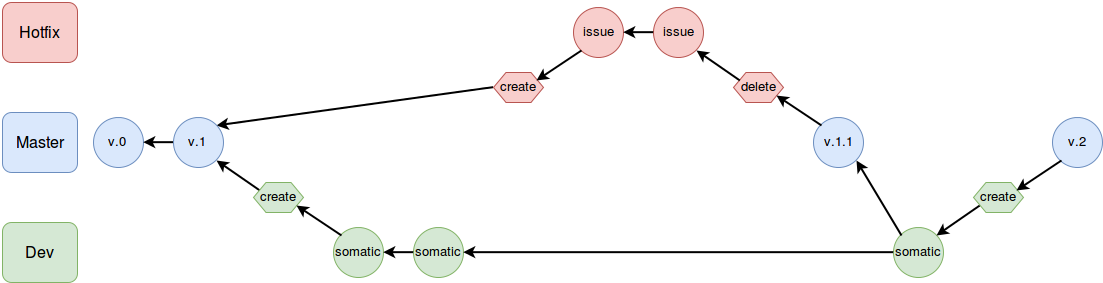

The diagram above was exported from draw.io. Its source (the exported page's mxGraphModel, read from the mxfile embedded in the PNG):
<mxGraphModel dx="3101" dy="1497" grid="1" gridSize="10" guides="1" tooltips="1" connect="1" arrows="1" fold="1" page="1" pageScale="1" pageWidth="826" pageHeight="1169" math="0" shadow="0">
  <root>
    <mxCell id="0" />
    <mxCell id="1" parent="0" />
    <mxCell id="2" value="&lt;font style=&quot;font-size: 16px;&quot;&gt;Master&lt;/font&gt;" style="rounded=1;whiteSpace=wrap;html=1;fillColor=#dae8fc;strokeColor=#6c8ebf;fontSize=16;" vertex="1" parent="1">
      <mxGeometry x="-545" y="1600" width="75" height="60" as="geometry" />
    </mxCell>
    <mxCell id="3" value="Dev" style="rounded=1;whiteSpace=wrap;html=1;fillColor=#d5e8d4;strokeColor=#82b366;fontSize=16;" vertex="1" parent="1">
      <mxGeometry x="-545" y="1710" width="75" height="60" as="geometry" />
    </mxCell>
    <mxCell id="4" value="&lt;font style=&quot;font-size: 16px;&quot;&gt;Hotfix&lt;/font&gt;" style="rounded=1;whiteSpace=wrap;html=1;fillColor=#f8cecc;strokeColor=#b85450;fontSize=16;" vertex="1" parent="1">
      <mxGeometry x="-545" y="1490" width="75" height="60" as="geometry" />
    </mxCell>
    <mxCell id="5" value="v.0&lt;br&gt;" style="ellipse;whiteSpace=wrap;html=1;fillColor=#dae8fc;strokeColor=#6c8ebf;fontSize=13;" vertex="1" parent="1">
      <mxGeometry x="-454" y="1605" width="50" height="50" as="geometry" />
    </mxCell>
    <mxCell id="6" value="somatic" style="ellipse;whiteSpace=wrap;html=1;fillColor=#d5e8d4;strokeColor=#82b366;fontSize=13;" vertex="1" parent="1">
      <mxGeometry x="-134" y="1715" width="50" height="50" as="geometry" />
    </mxCell>
    <mxCell id="7" value="somatic" style="ellipse;whiteSpace=wrap;html=1;fillColor=#d5e8d4;strokeColor=#82b366;fontSize=13;" vertex="1" parent="1">
      <mxGeometry x="-214" y="1715" width="50" height="50" as="geometry" />
    </mxCell>
    <mxCell id="8" value="issue" style="ellipse;whiteSpace=wrap;html=1;fontSize=13;fillColor=#f8cecc;strokeColor=#b85450;" vertex="1" parent="1">
      <mxGeometry x="106" y="1495" width="50" height="50" as="geometry" />
    </mxCell>
    <mxCell id="9" value="issue" style="ellipse;whiteSpace=wrap;html=1;fontSize=13;fillColor=#f8cecc;strokeColor=#b85450;" vertex="1" parent="1">
      <mxGeometry x="26" y="1495" width="50" height="50" as="geometry" />
    </mxCell>
    <mxCell id="10" value="v.1.1" style="ellipse;whiteSpace=wrap;html=1;fillColor=#dae8fc;strokeColor=#6c8ebf;fontSize=13;" vertex="1" parent="1">
      <mxGeometry x="266" y="1605" width="50" height="50" as="geometry" />
    </mxCell>
    <mxCell id="11" value="" style="edgeStyle=none;rounded=0;html=1;exitX=0;exitY=0.5;entryX=1;entryY=0.5;jettySize=auto;orthogonalLoop=1;strokeColor=#000000;strokeWidth=2;fontSize=13;" edge="1" source="8" target="9" parent="1">
      <mxGeometry x="75.66666666666697" y="1519.666666666667" as="geometry" />
    </mxCell>
    <mxCell id="12" value="" style="edgeStyle=none;rounded=0;html=1;entryX=1;entryY=0.5;jettySize=auto;orthogonalLoop=1;strokeColor=#000000;strokeWidth=2;fontSize=13;exitX=0;exitY=0.5;" edge="1" source="6" target="7" parent="1">
      <mxGeometry x="-164.33333333333303" y="1739.666666666667" as="geometry">
        <mxPoint x="-124" y="1745" as="sourcePoint" />
      </mxGeometry>
    </mxCell>
    <mxCell id="13" value="somatic" style="ellipse;whiteSpace=wrap;html=1;fillColor=#d5e8d4;strokeColor=#82b366;fontSize=13;" vertex="1" parent="1">
      <mxGeometry x="346" y="1715" width="50" height="50" as="geometry" />
    </mxCell>
    <mxCell id="14" value="v.2" style="ellipse;whiteSpace=wrap;html=1;fillColor=#dae8fc;strokeColor=#6c8ebf;fontSize=13;" vertex="1" parent="1">
      <mxGeometry x="505" y="1605" width="50" height="50" as="geometry" />
    </mxCell>
    <mxCell id="15" value="" style="edgeStyle=none;rounded=0;html=1;exitX=0;exitY=0.5;entryX=1;entryY=0.5;jettySize=auto;orthogonalLoop=1;strokeColor=#000000;strokeWidth=2;fontSize=13;" edge="1" source="13" target="6" parent="1">
      <mxGeometry x="-84.33333333333303" y="1739.666666666667" as="geometry" />
    </mxCell>
    <mxCell id="16" style="edgeStyle=none;rounded=0;html=1;exitX=0;exitY=0;entryX=1;entryY=1;jettySize=auto;orthogonalLoop=1;strokeColor=#000000;strokeWidth=2;fontSize=13;" edge="1" source="13" target="10" parent="1">
      <mxGeometry x="309" y="1648" as="geometry" />
    </mxCell>
    <mxCell id="17" style="edgeStyle=none;rounded=0;html=1;exitX=0.125;exitY=0.25;exitPerimeter=0;entryX=1;entryY=1;jettySize=auto;orthogonalLoop=1;strokeColor=#000000;strokeWidth=2;fontSize=12;fontColor=#FF9999;" edge="1" source="18" target="23" parent="1">
      <mxGeometry x="-331" y="1648" as="geometry" />
    </mxCell>
    <mxCell id="18" value="create" style="shape=hexagon;perimeter=hexagonPerimeter;whiteSpace=wrap;html=1;fontSize=13;fillColor=#d5e8d4;strokeColor=#82b366;" vertex="1" parent="1">
      <mxGeometry x="-294" y="1670" width="50" height="30" as="geometry" />
    </mxCell>
    <mxCell id="19" style="edgeStyle=none;rounded=0;html=1;exitX=0;exitY=0;entryX=0.875;entryY=0.75;jettySize=auto;orthogonalLoop=1;strokeColor=#000000;strokeWidth=2;fontSize=13;entryPerimeter=0;" edge="1" source="7" target="18" parent="1">
      <mxGeometry x="-251" y="1693" as="geometry" />
    </mxCell>
    <mxCell id="20" style="edgeStyle=none;rounded=0;html=1;exitX=0;exitY=0.5;entryX=1;entryY=0;jettySize=auto;orthogonalLoop=1;strokeColor=#000000;strokeWidth=2;fontSize=12;fontColor=#FF9999;" edge="1" source="21" target="23" parent="1">
      <mxGeometry x="-331" y="1574.666666666667" as="geometry" />
    </mxCell>
    <mxCell id="21" value="create" style="shape=hexagon;perimeter=hexagonPerimeter;whiteSpace=wrap;html=1;fontSize=13;fillColor=#f8cecc;strokeColor=#b85450;" vertex="1" parent="1">
      <mxGeometry x="-54" y="1560" width="50" height="30" as="geometry" />
    </mxCell>
    <mxCell id="22" value="" style="edgeStyle=none;rounded=0;html=1;exitX=0;exitY=0.5;entryX=1;entryY=0.5;jettySize=auto;orthogonalLoop=1;strokeColor=#000000;strokeWidth=2;fontSize=13;" edge="1" source="23" target="5" parent="1">
      <mxGeometry x="-404.33333333333303" y="1629.666666666667" as="geometry" />
    </mxCell>
    <mxCell id="23" value="v.1&lt;br&gt;" style="ellipse;whiteSpace=wrap;html=1;fillColor=#dae8fc;strokeColor=#6c8ebf;fontSize=13;" vertex="1" parent="1">
      <mxGeometry x="-374" y="1605" width="50" height="50" as="geometry" />
    </mxCell>
    <mxCell id="24" style="edgeStyle=none;rounded=0;html=1;exitX=0;exitY=1;entryX=0.875;entryY=0.25;entryPerimeter=0;jettySize=auto;orthogonalLoop=1;strokeColor=#000000;strokeWidth=2;fontSize=13;" edge="1" source="9" target="21" parent="1">
      <mxGeometry x="-11" y="1538" as="geometry">
        <mxPoint x="90" y="1568" as="targetPoint" />
      </mxGeometry>
    </mxCell>
    <mxCell id="25" value="delete" style="shape=hexagon;perimeter=hexagonPerimeter;whiteSpace=wrap;html=1;fontSize=13;fillColor=#f8cecc;strokeColor=#b85450;" vertex="1" parent="1">
      <mxGeometry x="186" y="1560" width="50" height="30" as="geometry" />
    </mxCell>
    <mxCell id="26" style="edgeStyle=none;rounded=0;html=1;exitX=0.125;exitY=0.25;exitPerimeter=0;entryX=1;entryY=1;jettySize=auto;orthogonalLoop=1;strokeColor=#000000;strokeWidth=2;fontSize=12;fontColor=#FF9999;" edge="1" source="25" target="8" parent="1">
      <mxGeometry x="149" y="1538" as="geometry" />
    </mxCell>
    <mxCell id="27" style="edgeStyle=none;rounded=0;html=1;exitX=0;exitY=0;entryX=0.875;entryY=0.75;entryPerimeter=0;jettySize=auto;orthogonalLoop=1;strokeColor=#000000;strokeWidth=2;fontSize=12;fontColor=#FF9999;" edge="1" source="10" target="25" parent="1">
      <mxGeometry x="229" y="1583" as="geometry" />
    </mxCell>
    <mxCell id="28" style="edgeStyle=none;rounded=0;html=1;exitX=0.125;exitY=0.75;exitPerimeter=0;entryX=1;entryY=0;jettySize=auto;orthogonalLoop=1;strokeColor=#000000;strokeWidth=2;fontSize=12;fontColor=#FF9999;" edge="1" source="29" target="13" parent="1">
      <mxGeometry x="389" y="1693" as="geometry" />
    </mxCell>
    <mxCell id="29" value="create" style="shape=hexagon;perimeter=hexagonPerimeter;whiteSpace=wrap;html=1;fontSize=13;fillColor=#d5e8d4;strokeColor=#82b366;" vertex="1" parent="1">
      <mxGeometry x="426" y="1670" width="50" height="30" as="geometry" />
    </mxCell>
    <mxCell id="30" style="edgeStyle=none;rounded=0;html=1;exitX=0;exitY=1;entryX=0.875;entryY=0.25;entryPerimeter=0;jettySize=auto;orthogonalLoop=1;strokeColor=#000000;strokeWidth=2;fontSize=13;" edge="1" target="29" parent="1">
      <mxGeometry x="470" y="1648" as="geometry">
        <mxPoint x="570" y="1678" as="targetPoint" />
        <mxPoint x="514" y="1648" as="sourcePoint" />
      </mxGeometry>
    </mxCell>
  </root>
</mxGraphModel>